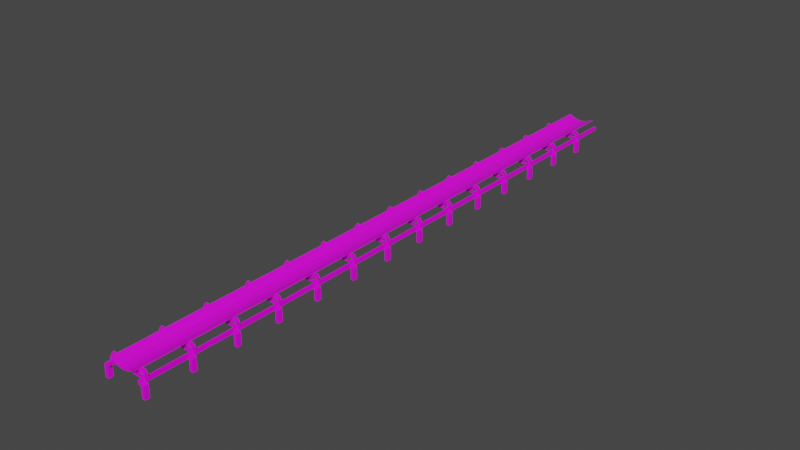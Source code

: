 # Source: 3.blend  (saved by Blender 3.4.6; exported with 4.5.12 LTS)
import bpy
from mathutils import Matrix  # noqa: F401  (used for matrix-valued properties, if any)

bpy.ops.wm.read_factory_settings(use_empty=True)
scene = bpy.context.scene
scene.name = 'Scene'

# ---- collections
col_collection = bpy.data.collections.new('Collection'); scene.collection.children.link(col_collection)

# ---- images (referenced by path relative to the original .blend; pixels are not part of the script)
import os
ASSET_DIR = os.environ.get("B2B_ASSET_DIR", "")  # directory of the original .blend (textures are referenced by path, not embedded)
HERE = os.path.dirname(os.path.abspath(__file__))  # packed textures are extracted next to this script under _unpacked/

def load_image(name, relpath, width, height, colorspace="sRGB"):
    """Load a texture the original file referenced (path relative to the .blend, or extracted next to this script)."""
    p = next((c for c in (os.path.join(HERE, relpath), os.path.join(ASSET_DIR, relpath)) if relpath and os.path.exists(c)), "")
    if p:
        img = bpy.data.images.load(p, check_existing=True)
        img.name = name
    else:  # same state as the original file: an image datablock whose file is absent (Cycles renders it pink)
        img = bpy.data.images.new(name, width, height)
        img.source = "FILE"
        img.filepath = "//" + (relpath or name)
    img.colorspace_settings.name = colorspace
    return img
img_jpg = load_image('текстура метал для конвеёра.jpg', 'текстура метал для конвеёра.jpg', 1024, 1024, 'sRGB')
img_jpg_1 = load_image('текстура для катков конвейра.jpg', 'текстура для катков конвейра.jpg', 1024, 1024, 'sRGB')
img_jpg_2 = load_image('текстура резина конвейра.jpg', 'текстура резина конвейра.jpg', 1024, 1024, 'sRGB')

# ---- materials (node trees are filled in below, after node groups)
mat_x = bpy.data.materials.new('метал')
mat_x.alpha_threshold = 0.0
mat_x.use_transparent_shadow = False
mat_x.line_color = (0.0, 0.0, 0.0, 1.0)
mat_x_1 = bpy.data.materials.new('катки')
mat_x_1.use_transparent_shadow = False
mat_x_2 = bpy.data.materials.new('резина')
mat_x_2.use_transparent_shadow = False

# ---- material node trees
mat_x.use_nodes = True; mat_x.node_tree.nodes.clear()
_N = mat_x.node_tree.nodes; _L = mat_x.node_tree.links
n0 = _N.new('ShaderNodeOutputMaterial'); n0.name = 'Material Output'; n0.location = (300, 300)
n1 = _N.new('ShaderNodeBsdfPrincipled'); n1.name = 'Principled BSDF'; n1.location = (10, 300)
n1.distribution = 'GGX'
n1.subsurface_method = 'BURLEY'
n1.inputs[2].default_value = 0.4
n1.inputs[3].default_value = 1.45
n1.inputs[27].default_value = (0.0, 0.0, 0.0, 1.0)
n1.inputs[28].default_value = 1.0
n2 = _N.new('ShaderNodeTexImage'); n2.name = 'Image Texture'; n2.location = (-386, 190)
n2.image = img_jpg
_L.new(n1.outputs[0], n0.inputs[0])
_L.new(n2.outputs[0], n1.inputs[0])
n0.is_active_output = True
mat_x_1.use_nodes = True; mat_x_1.node_tree.nodes.clear()
_N = mat_x_1.node_tree.nodes; _L = mat_x_1.node_tree.links
n0 = _N.new('ShaderNodeBsdfPrincipled'); n0.name = 'Principled BSDF'; n0.location = (10, 300)
n0.distribution = 'GGX'
n0.subsurface_method = 'RANDOM_WALK_SKIN'
n0.inputs[3].default_value = 1.45
n0.inputs[27].default_value = (0.0, 0.0, 0.0, 1.0)
n0.inputs[28].default_value = 1.0
n1 = _N.new('ShaderNodeOutputMaterial'); n1.name = 'Material Output'; n1.location = (300, 300)
n2 = _N.new('ShaderNodeTexImage'); n2.name = 'Image Texture'; n2.location = (-404, 184)
n2.image = img_jpg_1
_L.new(n0.outputs[0], n1.inputs[0])
_L.new(n2.outputs[0], n0.inputs[0])
n1.is_active_output = True
mat_x_2.use_nodes = True; mat_x_2.node_tree.nodes.clear()
_N = mat_x_2.node_tree.nodes; _L = mat_x_2.node_tree.links
n0 = _N.new('ShaderNodeBsdfPrincipled'); n0.name = 'Principled BSDF'; n0.location = (10, 300)
n0.distribution = 'GGX'
n0.subsurface_method = 'RANDOM_WALK_SKIN'
n0.inputs[3].default_value = 1.45
n0.inputs[27].default_value = (0.0, 0.0, 0.0, 1.0)
n0.inputs[28].default_value = 1.0
n1 = _N.new('ShaderNodeOutputMaterial'); n1.name = 'Material Output'; n1.location = (300, 300)
n2 = _N.new('ShaderNodeTexImage'); n2.name = 'Image Texture'; n2.location = (-401, 210)
n2.image = img_jpg_2
_L.new(n0.outputs[0], n1.inputs[0])
_L.new(n2.outputs[0], n0.inputs[0])
n1.is_active_output = True

# ---- world
world_world = bpy.data.worlds.new('World'); scene.world = world_world
world_world.use_nodes = True; world_world.node_tree.nodes.clear()
_N = world_world.node_tree.nodes; _L = world_world.node_tree.links
n0 = _N.new('ShaderNodeOutputWorld'); n0.name = 'World Output'; n0.location = (300, 300)
n1 = _N.new('ShaderNodeBackground'); n1.name = 'Background'; n1.location = (10, 300)
n1.inputs[0].default_value = (0.05088, 0.05088, 0.05088, 1.0)
_L.new(n1.outputs[0], n0.inputs[0])
n0.is_active_output = True
world_world.color = (0.05088, 0.05088, 0.05088)
world_world.use_sun_shadow = False
world_world.sun_shadow_jitter_overblur = 0.0

# ---- meshes
me_cube = bpy.data.meshes.new('Cube')
me_cube.from_pydata([(0.4975, 0.1057, 0.3083), (0.5253, 0.1057, 0.002227), (0.4975, 0.0005798, 0.3083), (0.5253, 0.0005798, 0.002227), (0.4448, 0.1187, 0.3576), (0.4499, 0.1057, 0.002227), (0.4499, 0.0005798, 0.3446), (0.4499, 0.0005798, 0.002227), (0.5253, 0.1057, 0.2692), (0.4499, 0.0005798, 0.2692), (0.5253, 0.0005798, 0.2692), (0.4499, 0.1057, 0.2692), (0.3897, 0.0005798, 0.2692), (0.3897, 0.0005798, 0.3446), (0.3897, 0.1121, 0.3254), (0.3897, 0.1121, 0.2995), (0.4499, 1.032, 0.3446), (0.4499, 1.032, 0.2692), (0.3897, 1.032, 0.3446), (0.3897, 1.032, 0.2692), (0.4499, 0.1714, 0.2692), (0.4448, 0.1585, 0.3576), (0.3897, 0.1651, 0.2995), (0.3897, 0.1651, 0.3254), (0.4499, 0.4943, 0.2692), (0.3897, 0.4943, 0.2692), (0.3897, 0.4943, 0.3446), (0.4499, 0.4943, 0.3446), (0.4499, 0.5636, 0.2692), (0.3897, 0.5636, 0.2692), (0.3897, 0.5636, 0.3446), (0.4499, 0.5636, 0.3446), (0.4499, 0.8079, 0.2692), (0.3897, 0.8079, 0.2692), (0.3897, 0.8079, 0.3446), (0.4499, 0.8079, 0.3446), (0.4499, 0.873, 0.2692), (0.3897, 0.873, 0.2692), (0.3897, 0.873, 0.3446), (0.4499, 0.873, 0.3446), (0.3943, 0.1083, 0.4147), (0.4427, 0.1187, 0.4359), (0.4452, 0.1689, 0.4369), (0.3943, 0.1689, 0.4147), (0.3671, 0.1133, 0.4883), (0.4141, 0.1187, 0.5012), (0.4141, 0.1585, 0.5012), (0.3671, 0.1639, 0.4883), (0.4499, 0.1714, 0.3446), (0.4499, 0.1057, 0.3446), (0.4427, 0.1585, 0.4359), (0.4452, 0.1083, 0.4369), (0.4096, 0.1639, 0.5069), (0.4096, 0.1133, 0.5069), (0.3542, 0.1701, 0.4535), (0.3743, 0.1701, 0.4619), (0.3565, 0.1695, 0.4479), (0.3766, 0.1695, 0.4563), (0.3588, 0.1677, 0.4426), (0.3789, 0.1677, 0.4509), (0.3608, 0.1649, 0.4376), (0.3809, 0.1649, 0.446), (0.3626, 0.161, 0.4333), (0.3827, 0.161, 0.4417), (0.3641, 0.1563, 0.4297), (0.3842, 0.1563, 0.4381), (0.3652, 0.151, 0.4271), (0.3853, 0.151, 0.4355), (0.3659, 0.1452, 0.4255), (0.386, 0.1452, 0.4339), (0.3661, 0.1392, 0.4249), (0.3862, 0.1392, 0.4333), (0.3659, 0.1331, 0.4255), (0.386, 0.1331, 0.4339), (0.3652, 0.1273, 0.4271), (0.3853, 0.1273, 0.4355), (0.3641, 0.122, 0.4297), (0.3842, 0.122, 0.4381), (0.3626, 0.1173, 0.4333), (0.3827, 0.1173, 0.4417), (0.3608, 0.1135, 0.4376), (0.3809, 0.1135, 0.446), (0.3588, 0.1106, 0.4426), (0.3789, 0.1106, 0.4509), (0.3565, 0.1088, 0.4479), (0.3766, 0.1088, 0.4563), (0.3542, 0.1082, 0.4535), (0.3743, 0.1082, 0.4619), (0.3519, 0.1088, 0.4591), (0.372, 0.1088, 0.4674), (0.3497, 0.1106, 0.4644), (0.3698, 0.1106, 0.4728), (0.3476, 0.1135, 0.4693), (0.3677, 0.1135, 0.4777), (0.3458, 0.1173, 0.4737), (0.3659, 0.1173, 0.482), (0.3443, 0.122, 0.4772), (0.3644, 0.122, 0.4856), (0.3432, 0.1273, 0.4799), (0.3633, 0.1273, 0.4882), (0.3426, 0.1331, 0.4815), (0.3627, 0.1331, 0.4899), (0.3423, 0.1392, 0.482), (0.3624, 0.1392, 0.4904), (0.3426, 0.1452, 0.4815), (0.3627, 0.1452, 0.4899), (0.3432, 0.151, 0.4799), (0.3633, 0.151, 0.4882), (0.3443, 0.1563, 0.4772), (0.3644, 0.1563, 0.4856), (0.3458, 0.161, 0.4737), (0.3659, 0.161, 0.482), (0.3476, 0.1649, 0.4693), (0.3677, 0.1649, 0.4777), (0.3497, 0.1677, 0.4644), (0.3698, 0.1677, 0.4728), (0.3519, 0.1695, 0.4591), (0.372, 0.1695, 0.4674), (0.3542, 0.1845, 0.4535), (0.3576, 0.1837, 0.4453), (0.3609, 0.1811, 0.4375), (0.3639, 0.1769, 0.4302), (0.3665, 0.1713, 0.4239), (0.3687, 0.1644, 0.4186), (0.3703, 0.1565, 0.4148), (0.3713, 0.148, 0.4124), (0.3717, 0.1392, 0.4116), (0.3713, 0.1303, 0.4124), (0.3703, 0.1218, 0.4148), (0.3687, 0.114, 0.4186), (0.3665, 0.1071, 0.4239), (0.3639, 0.1014, 0.4302), (0.3609, 0.09723, 0.4375), (0.3576, 0.09465, 0.4453), (0.3542, 0.09378, 0.4535), (0.3508, 0.09465, 0.4617), (0.3475, 0.09723, 0.4695), (0.3445, 0.1014, 0.4768), (0.3419, 0.1071, 0.4831), (0.3397, 0.114, 0.4883), (0.3381, 0.1218, 0.4922), (0.3371, 0.1303, 0.4946), (0.3368, 0.1392, 0.4954), (0.3371, 0.148, 0.4946), (0.3381, 0.1565, 0.4922), (0.3397, 0.1644, 0.4883), (0.3419, 0.1713, 0.4831), (0.3445, 0.1769, 0.4768), (0.3475, 0.1811, 0.4695), (0.3508, 0.1837, 0.4617), (0.1546, 0.1677, 0.3704), (0.1567, 0.1671, 0.3652), (0.1588, 0.1655, 0.3603), (0.1606, 0.1629, 0.3558), (0.1623, 0.1593, 0.3518), (0.1637, 0.155, 0.3485), (0.1647, 0.1501, 0.3461), (0.1653, 0.1447, 0.3446), (0.1655, 0.1392, 0.3441), (0.1653, 0.1336, 0.3446), (0.1647, 0.1283, 0.3461), (0.1637, 0.1233, 0.3485), (0.1623, 0.119, 0.3518), (0.1606, 0.1155, 0.3558), (0.1588, 0.1128, 0.3603), (0.1567, 0.1112, 0.3652), (0.1546, 0.1107, 0.3704), (0.1524, 0.1112, 0.3755), (0.1504, 0.1128, 0.3804), (0.1485, 0.1155, 0.385), (0.1468, 0.119, 0.389), (0.1455, 0.1233, 0.3923), (0.1444, 0.1283, 0.3947), (0.1438, 0.1336, 0.3962), (0.1436, 0.1392, 0.3967), (0.1438, 0.1447, 0.3962), (0.1444, 0.1501, 0.3947), (0.1455, 0.155, 0.3923), (0.1468, 0.1593, 0.389), (0.1485, 0.1629, 0.385), (0.1504, 0.1655, 0.3804), (0.1524, 0.1671, 0.3755), (0.1546, 0.1845, 0.3704), (0.158, 0.1837, 0.3622), (0.1612, 0.1811, 0.3543), (0.1643, 0.1769, 0.3471), (0.1669, 0.1713, 0.3407), (0.1691, 0.1644, 0.3355), (0.1707, 0.1565, 0.3317), (0.1717, 0.148, 0.3293), (0.172, 0.1392, 0.3285), (0.1717, 0.1303, 0.3293), (0.1707, 0.1218, 0.3317), (0.1691, 0.114, 0.3355), (0.1669, 0.1071, 0.3407), (0.1643, 0.1014, 0.3471), (0.1612, 0.09723, 0.3543), (0.158, 0.09465, 0.3622), (0.1546, 0.09378, 0.3704), (0.1512, 0.09465, 0.3785), (0.1479, 0.09723, 0.3864), (0.1449, 0.1014, 0.3937), (0.1422, 0.1071, 0.4), (0.1401, 0.114, 0.4052), (0.1384, 0.1218, 0.4091), (0.1375, 0.1303, 0.4115), (0.1371, 0.1392, 0.4123), (0.1375, 0.148, 0.4115), (0.1384, 0.1565, 0.4091), (0.1401, 0.1644, 0.4052), (0.1422, 0.1713, 0.4), (0.1449, 0.1769, 0.3937), (0.1479, 0.1811, 0.3864), (0.1512, 0.1837, 0.3785), (0.1436, 0.1677, 0.3658), (0.1458, 0.1671, 0.3607), (0.1478, 0.1655, 0.3558), (0.1497, 0.1629, 0.3512), (0.1514, 0.1593, 0.3472), (0.1527, 0.155, 0.3439), (0.1538, 0.1501, 0.3415), (0.1544, 0.1447, 0.34), (0.1546, 0.1392, 0.3395), (0.1544, 0.1336, 0.34), (0.1538, 0.1283, 0.3415), (0.1527, 0.1233, 0.3439), (0.1514, 0.119, 0.3472), (0.1497, 0.1155, 0.3512), (0.1478, 0.1128, 0.3558), (0.1458, 0.1112, 0.3607), (0.1436, 0.1107, 0.3658), (0.1415, 0.1112, 0.371), (0.1394, 0.1128, 0.3759), (0.1376, 0.1155, 0.3804), (0.1359, 0.119, 0.3844), (0.1345, 0.1233, 0.3877), (0.1335, 0.1283, 0.3901), (0.1329, 0.1336, 0.3916), (0.1327, 0.1392, 0.3921), (0.1329, 0.1447, 0.3916), (0.1335, 0.1501, 0.3901), (0.1345, 0.155, 0.3877), (0.1359, 0.1593, 0.3844), (0.1376, 0.1629, 0.3804), (0.1394, 0.1655, 0.3759), (0.1415, 0.1671, 0.371), (0.1529, 0.1098, 0.3251), (0.1529, 0.1674, 0.3251), (0.1243, 0.1098, 0.3905), (0.1243, 0.1674, 0.3905), (0.1622, 0.1098, 0.3291), (0.1622, 0.1674, 0.3291), (0.1335, 0.1098, 0.3946), (0.1335, 0.1674, 0.3946), (0.164, 0.1215, 0.3026), (0.1645, 0.1557, 0.3014), (0.1711, 0.1215, 0.3057), (0.1716, 0.1557, 0.3045), (0.3897, 0.1057, 0.3446), (0.3897, 0.1057, 0.2692), (0.3897, 0.1714, 0.2692), (0.3897, 0.1714, 0.3446), (0.1216, 0.1651, 0.3254), (0.1216, 0.1651, 0.2995), (0.1216, 0.1121, 0.2995), (0.1216, 0.1121, 0.3254), (0.1222, 0.1098, 0.32), (0.1222, 0.1674, 0.32), (0.1208, 0.1098, 0.3914), (0.1208, 0.1674, 0.3914), (0.1322, 0.1098, 0.3202), (0.1322, 0.1674, 0.3202), (0.1309, 0.1098, 0.3916), (0.1309, 0.1674, 0.3916), (0.124, 0.121, 0.3012), (0.124, 0.1552, 0.2999), (0.1318, 0.121, 0.3013), (0.1318, 0.1552, 0.3), (0.1096, 0.1669, 0.3505), (0.1243, 0.1669, 0.3504), (0.1096, 0.1664, 0.3449), (0.1243, 0.1664, 0.3449), (0.1096, 0.1647, 0.3396), (0.1243, 0.1647, 0.3395), (0.1096, 0.1621, 0.3347), (0.1243, 0.1621, 0.3346), (0.1096, 0.1586, 0.3304), (0.1243, 0.1586, 0.3303), (0.1095, 0.1543, 0.3268), (0.1243, 0.1543, 0.3268), (0.1095, 0.1494, 0.3242), (0.1243, 0.1494, 0.3242), (0.1095, 0.144, 0.3226), (0.1243, 0.144, 0.3226), (0.1095, 0.1385, 0.322), (0.1243, 0.1385, 0.322), (0.1095, 0.1329, 0.3226), (0.1243, 0.1329, 0.3226), (0.1095, 0.1276, 0.3242), (0.1243, 0.1276, 0.3242), (0.1095, 0.1227, 0.3268), (0.1243, 0.1227, 0.3268), (0.1096, 0.1184, 0.3304), (0.1243, 0.1184, 0.3303), (0.1096, 0.1149, 0.3347), (0.1243, 0.1149, 0.3346), (0.1096, 0.1122, 0.3396), (0.1243, 0.1122, 0.3395), (0.1096, 0.1106, 0.3449), (0.1243, 0.1106, 0.3449), (0.1096, 0.1101, 0.3505), (0.1243, 0.1101, 0.3504), (0.1096, 0.1106, 0.356), (0.1243, 0.1106, 0.356), (0.1096, 0.1122, 0.3613), (0.1243, 0.1122, 0.3613), (0.1096, 0.1149, 0.3662), (0.1243, 0.1149, 0.3662), (0.1096, 0.1184, 0.3705), (0.1243, 0.1184, 0.3705), (0.1096, 0.1227, 0.3741), (0.1243, 0.1227, 0.3741), (0.1096, 0.1276, 0.3767), (0.1243, 0.1276, 0.3767), (0.1096, 0.1329, 0.3783), (0.1243, 0.1329, 0.3783), (0.1096, 0.1385, 0.3789), (0.1243, 0.1385, 0.3788), (0.1096, 0.144, 0.3783), (0.1243, 0.144, 0.3783), (0.1096, 0.1494, 0.3767), (0.1243, 0.1494, 0.3767), (0.1096, 0.1543, 0.3741), (0.1243, 0.1543, 0.3741), (0.1096, 0.1586, 0.3705), (0.1243, 0.1586, 0.3705), (0.1096, 0.1621, 0.3662), (0.1243, 0.1621, 0.3662), (0.1096, 0.1647, 0.3613), (0.1243, 0.1647, 0.3613), (0.1096, 0.1664, 0.356), (0.1243, 0.1664, 0.356), (0.1096, 0.1802, 0.3505), (0.1096, 0.1794, 0.3423), (0.1096, 0.177, 0.3345), (0.1095, 0.1732, 0.3273), (0.1095, 0.168, 0.321), (0.1095, 0.1617, 0.3158), (0.1095, 0.1544, 0.3119), (0.1095, 0.1466, 0.3095), (0.1095, 0.1385, 0.3087), (0.1095, 0.1303, 0.3095), (0.1095, 0.1225, 0.3119), (0.1095, 0.1153, 0.3158), (0.1095, 0.109, 0.321), (0.1095, 0.1038, 0.3273), (0.1096, 0.09995, 0.3345), (0.1096, 0.09758, 0.3423), (0.1096, 0.09678, 0.3505), (0.1096, 0.09758, 0.3586), (0.1096, 0.09995, 0.3664), (0.1096, 0.1038, 0.3736), (0.1096, 0.109, 0.3799), (0.1096, 0.1153, 0.3851), (0.1096, 0.1225, 0.389), (0.1096, 0.1303, 0.3914), (0.1096, 0.1385, 0.3922), (0.1096, 0.1466, 0.3914), (0.1096, 0.1544, 0.389), (0.1096, 0.1617, 0.3851), (0.1096, 0.168, 0.3799), (0.1096, 0.1732, 0.3736), (0.1096, 0.177, 0.3664), (0.1096, 0.1794, 0.3586), (0.0, 0.1802, 0.3508), (0.0, 0.1794, 0.3426), (0.0, 0.177, 0.3348), (0.0, 0.1732, 0.3276), (0.0, 0.168, 0.3213), (0.0, 0.1617, 0.3161), (0.0, 0.1544, 0.3122), (0.0, 0.1466, 0.3099), (0.0, 0.1385, 0.3091), (0.0, 0.1303, 0.3099), (0.0, 0.1225, 0.3122), (0.0, 0.1153, 0.3161), (0.0, 0.109, 0.3213), (0.0, 0.1038, 0.3276), (0.0, 0.09995, 0.3348), (0.0, 0.09758, 0.3426), (0.0, 0.09678, 0.3508), (0.0, 0.09758, 0.3589), (0.0, 0.09995, 0.3667), (0.0, 0.1038, 0.3739), (0.0, 0.109, 0.3803), (0.0, 0.1153, 0.3854), (0.0, 0.1225, 0.3893), (0.0, 0.1303, 0.3917), (0.0, 0.1385, 0.3925), (0.0, 0.1466, 0.3917), (0.0, 0.1544, 0.3893), (0.0, 0.1617, 0.3854), (0.0, 0.168, 0.3803), (0.0, 0.1732, 0.3739), (0.0, 0.177, 0.3667), (0.0, 0.1794, 0.3589)], [], [(0, 49, 6, 2), (10, 2, 6, 9), (39, 36, 17, 16), (5, 1, 3, 7), (8, 0, 2, 10), (11, 49, 0, 8), (5, 11, 8, 1), (1, 8, 10, 3), (7, 9, 11, 5), (3, 10, 9, 7), (12, 13, 258, 259), (6, 49, 258, 13), (11, 9, 12, 259), (9, 6, 13, 12), (16, 17, 19, 18), (36, 37, 19, 17), (37, 38, 18, 19), (38, 39, 16, 18), (4, 21, 50, 41), (15, 14, 265, 264), (11, 259, 260, 20), (49, 11, 20, 48), (261, 48, 27, 26), (260, 261, 26, 25), (20, 260, 25, 24), (48, 20, 24, 27), (26, 27, 31, 30), (25, 26, 30, 29), (24, 25, 29, 28), (27, 24, 28, 31), (30, 31, 35, 34), (29, 30, 34, 33), (28, 29, 33, 32), (31, 28, 32, 35), (34, 35, 39, 38), (33, 34, 38, 37), (32, 33, 37, 36), (35, 32, 36, 39), (42, 43, 47, 52), (48, 261, 43, 42), (258, 49, 51, 40), (261, 258, 40, 43), (44, 53, 52, 47), (41, 50, 46, 45), (43, 40, 44, 47), (40, 51, 53, 44), (21, 4, 49, 48), (50, 21, 48, 42), (4, 41, 51, 49), (45, 46, 52, 53), (46, 50, 42, 52), (41, 45, 53, 51), (54, 55, 57, 56), (56, 57, 59, 58), (58, 59, 61, 60), (60, 61, 63, 62), (62, 63, 65, 64), (64, 65, 67, 66), (66, 67, 69, 68), (68, 69, 71, 70), (70, 71, 73, 72), (72, 73, 75, 74), (74, 75, 77, 76), (76, 77, 79, 78), (78, 79, 81, 80), (80, 81, 83, 82), (82, 83, 85, 84), (84, 85, 87, 86), (86, 87, 89, 88), (88, 89, 91, 90), (90, 91, 93, 92), (92, 93, 95, 94), (94, 95, 97, 96), (96, 97, 99, 98), (98, 99, 101, 100), (100, 101, 103, 102), (102, 103, 105, 104), (104, 105, 107, 106), (106, 107, 109, 108), (108, 109, 111, 110), (110, 111, 113, 112), (112, 113, 115, 114), (57, 55, 117, 115, 113, 111, 109, 107, 105, 103, 101, 99, 97, 95, 93, 91, 89, 87, 85, 83, 81, 79, 77, 75, 73, 71, 69, 67, 65, 63, 61, 59), (114, 115, 117, 116), (116, 117, 55, 54), (68, 70, 126, 125), (145, 146, 210, 209), (86, 88, 135, 134), (104, 106, 144, 143), (60, 62, 122, 121), (78, 80, 131, 130), (96, 98, 140, 139), (114, 116, 149, 148), (70, 72, 127, 126), (88, 90, 136, 135), (106, 108, 145, 144), (62, 64, 123, 122), (80, 82, 132, 131), (98, 100, 141, 140), (54, 56, 119, 118), (116, 54, 118, 149), (72, 74, 128, 127), (90, 92, 137, 136), (108, 110, 146, 145), (64, 66, 124, 123), (82, 84, 133, 132), (100, 102, 142, 141), (56, 58, 120, 119), (74, 76, 129, 128), (92, 94, 138, 137), (110, 112, 147, 146), (66, 68, 125, 124), (84, 86, 134, 133), (102, 104, 143, 142), (58, 60, 121, 120), (76, 78, 130, 129), (94, 96, 139, 138), (112, 114, 148, 147), (160, 161, 225, 224), (132, 133, 197, 196), (119, 120, 184, 183), (146, 147, 211, 210), (133, 134, 198, 197), (120, 121, 185, 184), (147, 148, 212, 211), (134, 135, 199, 198), (121, 122, 186, 185), (148, 149, 213, 212), (135, 136, 200, 199), (122, 123, 187, 186), (149, 118, 182, 213), (136, 137, 201, 200), (123, 124, 188, 187), (137, 138, 202, 201), (124, 125, 189, 188), (138, 139, 203, 202), (125, 126, 190, 189), (139, 140, 204, 203), (126, 127, 191, 190), (140, 141, 205, 204), (127, 128, 192, 191), (141, 142, 206, 205), (128, 129, 193, 192), (142, 143, 207, 206), (129, 130, 194, 193), (143, 144, 208, 207), (130, 131, 195, 194), (144, 145, 209, 208), (131, 132, 196, 195), (118, 119, 183, 182), (151, 150, 182, 183), (152, 151, 183, 184), (153, 152, 184, 185), (154, 153, 185, 186), (155, 154, 186, 187), (156, 155, 187, 188), (157, 156, 188, 189), (158, 157, 189, 190), (159, 158, 190, 191), (160, 159, 191, 192), (161, 160, 192, 193), (162, 161, 193, 194), (163, 162, 194, 195), (164, 163, 195, 196), (165, 164, 196, 197), (166, 165, 197, 198), (167, 166, 198, 199), (168, 167, 199, 200), (169, 168, 200, 201), (170, 169, 201, 202), (171, 170, 202, 203), (172, 171, 203, 204), (173, 172, 204, 205), (174, 173, 205, 206), (175, 174, 206, 207), (176, 175, 207, 208), (177, 176, 208, 209), (178, 177, 209, 210), (179, 178, 210, 211), (180, 179, 211, 212), (181, 180, 212, 213), (150, 181, 213, 182), (214, 215, 216, 217, 218, 219, 220, 221, 222, 223, 224, 225, 226, 227, 228, 229, 230, 231, 232, 233, 234, 235, 236, 237, 238, 239, 240, 241, 242, 243, 244, 245), (174, 175, 239, 238), (161, 162, 226, 225), (175, 176, 240, 239), (162, 163, 227, 226), (176, 177, 241, 240), (163, 164, 228, 227), (150, 151, 215, 214), (177, 178, 242, 241), (164, 165, 229, 228), (151, 152, 216, 215), (178, 179, 243, 242), (165, 166, 230, 229), (152, 153, 217, 216), (179, 180, 244, 243), (166, 167, 231, 230), (153, 154, 218, 217), (180, 181, 245, 244), (167, 168, 232, 231), (154, 155, 219, 218), (181, 150, 214, 245), (168, 169, 233, 232), (155, 156, 220, 219), (169, 170, 234, 233), (156, 157, 221, 220), (170, 171, 235, 234), (157, 158, 222, 221), (171, 172, 236, 235), (158, 159, 223, 222), (172, 173, 237, 236), (159, 160, 224, 223), (173, 174, 238, 237), (247, 249, 248, 246), (251, 250, 252, 253), (249, 247, 251, 253), (251, 247, 255, 257), (246, 248, 252, 250), (248, 249, 253, 252), (255, 254, 256, 257), (250, 251, 257, 256), (247, 246, 254, 255), (246, 250, 256, 254), (14, 15, 259, 258), (15, 22, 260, 259), (23, 14, 258, 261), (22, 23, 261, 260), (14, 23, 262, 265), (22, 15, 264, 263), (264, 265, 262, 263), (23, 22, 263, 262), (267, 269, 268, 266), (271, 270, 272, 273), (269, 267, 271, 273), (271, 267, 275, 277), (266, 268, 272, 270), (268, 269, 273, 272), (270, 271, 277, 276), (267, 266, 274, 275), (266, 270, 276, 274), (278, 279, 281, 280), (280, 281, 283, 282), (282, 283, 285, 284), (284, 285, 287, 286), (286, 287, 289, 288), (288, 289, 291, 290), (290, 291, 293, 292), (292, 293, 295, 294), (294, 295, 297, 296), (296, 297, 299, 298), (298, 299, 301, 300), (300, 301, 303, 302), (302, 303, 305, 304), (304, 305, 307, 306), (306, 307, 309, 308), (308, 309, 311, 310), (310, 311, 313, 312), (312, 313, 315, 314), (314, 315, 317, 316), (316, 317, 319, 318), (318, 319, 321, 320), (320, 321, 323, 322), (322, 323, 325, 324), (324, 325, 327, 326), (326, 327, 329, 328), (328, 329, 331, 330), (330, 331, 333, 332), (332, 333, 335, 334), (334, 335, 337, 336), (336, 337, 339, 338), (281, 279, 341, 339, 337, 335, 333, 331, 329, 327, 325, 323, 321, 319, 317, 315, 313, 311, 309, 307, 305, 303, 301, 299, 297, 295, 293, 291, 289, 287, 285, 283), (338, 339, 341, 340), (340, 341, 279, 278), (292, 294, 350, 349), (369, 370, 402, 401), (310, 312, 359, 358), (328, 330, 368, 367), (284, 286, 346, 345), (302, 304, 355, 354), (320, 322, 364, 363), (338, 340, 373, 372), (294, 296, 351, 350), (312, 314, 360, 359), (330, 332, 369, 368), (286, 288, 347, 346), (304, 306, 356, 355), (322, 324, 365, 364), (278, 280, 343, 342), (340, 278, 342, 373), (296, 298, 352, 351), (314, 316, 361, 360), (332, 334, 370, 369), (288, 290, 348, 347), (306, 308, 357, 356), (324, 326, 366, 365), (280, 282, 344, 343), (298, 300, 353, 352), (316, 318, 362, 361), (334, 336, 371, 370), (290, 292, 349, 348), (308, 310, 358, 357), (326, 328, 367, 366), (282, 284, 345, 344), (300, 302, 354, 353), (318, 320, 363, 362), (336, 338, 372, 371), (356, 357, 389, 388), (343, 344, 376, 375), (370, 371, 403, 402), (357, 358, 390, 389), (344, 345, 377, 376), (371, 372, 404, 403), (358, 359, 391, 390), (345, 346, 378, 377), (372, 373, 405, 404), (359, 360, 392, 391), (346, 347, 379, 378), (373, 342, 374, 405), (360, 361, 393, 392), (347, 348, 380, 379), (361, 362, 394, 393), (348, 349, 381, 380), (362, 363, 395, 394), (349, 350, 382, 381), (363, 364, 396, 395), (350, 351, 383, 382), (364, 365, 397, 396), (351, 352, 384, 383), (365, 366, 398, 397), (352, 353, 385, 384), (366, 367, 399, 398), (353, 354, 386, 385), (367, 368, 400, 399), (354, 355, 387, 386), (368, 369, 401, 400), (355, 356, 388, 387), (342, 343, 375, 374)])
me_cube.polygons.foreach_set('material_index', [0, 0, 0, 0, 0, 0, 0, 0, 0, 0, 0, 0, 0, 0, 0, 0, 0, 0, 0, 0, 0, 0, 0, 0, 0, 0, 0, 0, 0, 0, 0, 0, 0, 0, 0, 0, 0, 0, 0, 0, 0, 0, 0, 0, 0, 0, 0, 0, 0, 0, 0, 0, 1, 1, 1, 1, 1, 1, 1, 1, 1, 1, 1, 1, 1, 1, 1, 1, 1, 1, 1, 1, 1, 1, 1, 1, 1, 1, 1, 1, 1, 1, 1, 1, 1, 1, 1, 1, 1, 1, 1, 1, 1, 1, 1, 1, 1, 1, 1, 1, 1, 1, 1, 1, 1, 1, 1, 1, 1, 1, 1, 1, 1, 1, 1, 1, 1, 1, 1, 1, 1, 1, 1, 1, 1, 1, 1, 1, 1, 1, 1, 1, 1, 1, 1, 1, 1, 1, 1, 1, 1, 1, 1, 1, 1, 1, 1, 1, 1, 1, 1, 1, 1, 1, 1, 1, 1, 1, 1, 1, 1, 1, 1, 1, 1, 1, 1, 1, 1, 1, 1, 1, 1, 1, 1, 1, 1, 1, 1, 1, 1, 1, 1, 1, 1, 1, 1, 1, 1, 1, 1, 1, 1, 1, 1, 1, 1, 1, 1, 1, 1, 1, 1, 1, 1, 1, 1, 1, 1, 1, 1, 1, 1, 1, 0, 0, 0, 0, 0, 0, 0, 0, 0, 0, 0, 0, 0, 0, 0, 0, 0, 0, 0, 0, 0, 0, 0, 0, 0, 0, 0, 1, 1, 1, 1, 1, 1, 1, 1, 1, 1, 1, 1, 1, 1, 1, 1, 1, 1, 1, 1, 1, 1, 1, 1, 1, 1, 1, 1, 1, 1, 1, 1, 1, 1, 1, 1, 1, 1, 1, 1, 1, 1, 1, 1, 1, 1, 1, 1, 1, 1, 1, 1, 1, 1, 1, 1, 1, 1, 1, 1, 1, 1, 1, 1, 1, 1, 1, 1, 1, 1, 1, 1, 1, 1, 1, 1, 1, 1, 1, 1, 1, 1, 1, 1, 1, 1, 1, 1, 1, 1, 1, 1, 1, 1, 1, 1, 1])
_uv = me_cube.uv_layers.new(name='UVMap')
_uv.uv.foreach_set('vector', [0.7034, -1.188, 0.7034, -1.041, 0.4899, -1.041, 0.4899, -1.188, 0.2146, -1.935, 0.271, -2.062, 0.3676, -2.18, 0.3676, -1.935, -0.1536, -1.355, -0.2473, -1.355, -0.2473, -2.18, -0.1536, -2.18, 0.9545, -2.092, 1.053, -2.18, 1.053, -1.657, 0.9545, -1.569, 0.7034, -1.331, 0.7034, -1.188, 0.4899, -1.188, 0.4899, -1.331, 0.8564, -1.313, 0.8564, -1.068, 0.7598, -1.186, 0.7034, -1.313, 0.8564, -2.18, 0.8564, -1.313, 0.7034, -1.313, 0.7034, -2.18, 0.7034, -2.18, 0.7034, -1.331, 0.4899, -1.331, 0.4899, -2.18, 0.2146, -0.2338, 0.2146, -1.068, 0.4281, -1.068, 0.4281, -0.2338, 0.2146, -1.068, 0.2146, -1.935, 0.3676, -1.935, 0.3676, -1.068, -0.2473, 3.18, -0.3393, 3.18, -0.3393, 2.633, -0.2473, 2.633, 1.084, -0.5936, 1.084, -0.06787, 1.006, -0.001783, 1.006, -0.5275, 0.1369, 2.423, 0.1369, 2.946, 0.05834, 3.016, 0.05834, 2.493, 0.3676, -1.935, 0.3676, -2.18, 0.4899, -2.18, 0.4899, -1.935, 1.223, -1.867, 1.128, -1.867, 1.128, -2.18, 1.223, -2.18, 0.1369, -1.391, 0.05834, -1.32, 0.05834, -2.11, 0.1369, -2.18, -0.2473, -1.355, -0.3393, -1.355, -0.3393, -2.18, -0.2473, -2.18, 0.1369, 1.394, 0.2146, 1.328, 0.2146, 2.121, 0.1369, 2.187, -0.1362, 2.566, -0.1362, 2.359, -0.03842, 2.359, -0.03842, 2.566, 1.115, -1.068, 1.148, -1.068, 1.148, 0.3254, 1.115, 0.3254, 0.1369, 2.423, 0.05834, 2.493, 0.05834, 2.167, 0.1369, 2.097, -0.1536, 2.633, -0.2473, 2.633, -0.2473, 2.292, -0.1536, 2.292, 0.1369, -2.114, 0.2146, -2.18, 0.2146, -0.566, 0.1369, -0.4999, -0.2473, 2.292, -0.3393, 2.292, -0.3393, 0.6139, -0.2473, 0.6139, 0.1369, 2.097, 0.05834, 2.167, 0.05834, 0.5622, 0.1369, 0.492, -0.1536, 2.292, -0.2473, 2.292, -0.2473, 0.6139, -0.1536, 0.6139, 0.1369, -0.4999, 0.2146, -0.566, 0.2146, -0.2193, 0.1369, -0.1532, -0.2473, 0.6139, -0.3393, 0.6139, -0.3393, 0.2535, -0.2473, 0.2535, 0.1369, 0.492, 0.05834, 0.5622, 0.05834, 0.2175, 0.1369, 0.1474, -0.1536, 0.6139, -0.2473, 0.6139, -0.2473, 0.2535, -0.1536, 0.2535, 0.1369, -0.1532, 0.2146, -0.2193, 0.2146, 1.002, 0.1369, 1.068, -0.2473, 0.2535, -0.3393, 0.2535, -0.3393, -1.016, -0.2473, -1.016, 0.1369, 0.1474, 0.05834, 0.2175, 0.05834, -0.9967, 0.1369, -1.067, -0.1536, 0.2535, -0.2473, 0.2535, -0.2473, -1.016, -0.1536, -1.016, 0.1369, 1.068, 0.2146, 1.002, 0.2146, 1.328, 0.1369, 1.394, -0.2473, -1.016, -0.3393, -1.016, -0.3393, -1.355, -0.2473, -1.355, 0.1369, -1.067, 0.05834, -0.9967, 0.05834, -1.32, 0.1369, -1.391, -0.1536, -1.016, -0.2473, -1.016, -0.2473, -1.355, -0.1536, -1.355, 0.2146, 0.06326, 0.3216, 0.05758, 0.3524, 0.3242, 0.263, 0.3289, 0.2338, -0.2338, 0.3524, -0.1575, 0.3216, 0.05758, 0.2146, 0.06326, 0.609, 0.2875, 0.4904, 0.3638, 0.4711, 0.0668, 0.5781, 0.07248, -0.3393, 2.292, -0.3393, 2.633, -0.4232, 2.62, -0.4232, 2.305, 0.4281, -1.024, 0.4877, -1.068, 0.4877, -0.8151, 0.4281, -0.7713, -0.03842, 2.566, -0.03842, 2.359, 0.05019, 2.359, 0.05019, 2.566, -0.4232, 2.305, -0.4232, 2.62, -0.5224, 2.594, -0.5224, 2.331, 0.5781, 0.07248, 0.4711, 0.0668, 0.5196, -0.1989, 0.609, -0.1941, -0.1362, 2.359, -0.1362, 2.566, -0.1536, 2.633, -0.1536, 2.292, -0.03842, 2.359, -0.1362, 2.359, -0.1536, 2.292, -0.03772, 2.305, -0.1362, 2.566, -0.03842, 2.566, -0.03772, 2.62, -0.1536, 2.633, 0.05019, 2.566, 0.05019, 2.359, 0.05834, 2.331, 0.05834, 2.594, 0.05019, 2.359, -0.03842, 2.359, -0.03772, 2.305, 0.05834, 2.331, -0.03842, 2.566, 0.05019, 2.566, 0.05834, 2.594, -0.03772, 2.62, 0.6102, 0.9056, 0.5797, 0.8734, 0.5794, 0.8564, 0.61, 0.8886, 0.61, 0.8886, 0.5794, 0.8564, 0.5793, 0.8386, 0.6099, 0.8707, 0.6099, 0.8707, 0.5793, 0.8386, 0.5793, 0.8206, 0.6099, 0.8527, 0.6099, 0.8527, 0.5793, 0.8206, 0.5794, 0.8031, 0.61, 0.8353, 0.61, 0.8353, 0.5794, 0.8031, 0.5797, 0.7868, 0.6102, 0.819, 0.6102, 0.819, 0.5797, 0.7868, 0.58, 0.7723, 0.6106, 0.8045, 0.6106, 0.8045, 0.58, 0.7723, 0.5805, 0.7602, 0.611, 0.7924, 0.7238, 0.8963, 0.6955, 0.9325, 0.6949, 0.9174, 0.7232, 0.8812, 0.7232, 0.8812, 0.6949, 0.9174, 0.6945, 0.9002, 0.7227, 0.864, 0.7227, 0.864, 0.6945, 0.9002, 0.6942, 0.8816, 0.7225, 0.8453, 0.7225, 0.8453, 0.6942, 0.8816, 0.6942, 0.8622, 0.7225, 0.826, 0.7225, 0.826, 0.6942, 0.8622, 0.6945, 0.843, 0.7227, 0.8067, 0.7227, 0.8067, 0.6945, 0.843, 0.6949, 0.8245, 0.7232, 0.7882, 0.7232, 0.7882, 0.6949, 0.8245, 0.6955, 0.8075, 0.7238, 0.7713, 0.5487, 0.7924, 0.5793, 0.7602, 0.5789, 0.7736, 0.5483, 0.8057, 0.5483, 0.8057, 0.5789, 0.7736, 0.5785, 0.789, 0.548, 0.8212, 0.548, 0.8212, 0.5785, 0.789, 0.5783, 0.806, 0.5477, 0.8382, 0.5477, 0.8382, 0.5783, 0.806, 0.5782, 0.8238, 0.5476, 0.856, 0.5476, 0.856, 0.5782, 0.8238, 0.5782, 0.8419, 0.5476, 0.874, 0.5476, 0.874, 0.5782, 0.8419, 0.5783, 0.8593, 0.5477, 0.8915, 0.5477, 0.8915, 0.5783, 0.8593, 0.5785, 0.8756, 0.548, 0.9078, 0.548, 0.9078, 0.5785, 0.8756, 0.5789, 0.8901, 0.5483, 0.9223, 0.5483, 0.9223, 0.5789, 0.8901, 0.5793, 0.9022, 0.5487, 0.9344, 0.725, 0.7713, 0.7533, 0.8075, 0.7527, 0.8226, 0.7244, 0.7864, 0.7244, 0.7864, 0.7527, 0.8226, 0.7523, 0.8398, 0.724, 0.8036, 0.724, 0.8036, 0.7523, 0.8398, 0.7521, 0.8585, 0.7238, 0.8222, 0.7238, 0.8222, 0.7521, 0.8585, 0.7521, 0.8778, 0.7238, 0.8416, 0.7238, 0.8416, 0.7521, 0.8778, 0.7523, 0.8971, 0.724, 0.8608, 0.724, 0.8608, 0.7523, 0.8971, 0.7527, 0.9156, 0.7244, 0.8793, 0.7244, 0.8793, 0.7527, 0.9156, 0.7533, 0.9325, 0.725, 0.8963, 0.7203, 0.503, 0.726, 0.5013, 0.7316, 0.5048, 0.7369, 0.5134, 0.7416, 0.5267, 0.7457, 0.5441, 0.7488, 0.5652, 0.751, 0.5889, 0.7521, 0.6145, 0.7521, 0.6409, 0.751, 0.6672, 0.7488, 0.6922, 0.7457, 0.7151, 0.7416, 0.735, 0.7369, 0.7511, 0.7316, 0.7628, 0.726, 0.7696, 0.7203, 0.7713, 0.7147, 0.7678, 0.7095, 0.7592, 0.7047, 0.7459, 0.7007, 0.7284, 0.6975, 0.7074, 0.6954, 0.6837, 0.6942, 0.6581, 0.6942, 0.6317, 0.6954, 0.6054, 0.6975, 0.5804, 0.7007, 0.5575, 0.7047, 0.5376, 0.7095, 0.5215, 0.7147, 0.5098, 0.611, 0.9344, 0.5805, 0.9022, 0.58, 0.8889, 0.6106, 0.921, 0.6106, 0.921, 0.58, 0.8889, 0.5797, 0.8734, 0.6102, 0.9056, 0.5622, 0.1672, 0.5611, 0.1934, 0.5476, 0.1913, 0.5492, 0.1528, 0.4353, 0.03845, 0.4445, 0.02573, 0.4445, 0.879, 0.4353, 0.8917, 0.5872, 0.333, 0.5929, 0.3314, 0.5943, 0.3937, 0.5859, 0.3962, 0.619, 0.1763, 0.6179, 0.1507, 0.6309, 0.1286, 0.6325, 0.1661, 0.5764, 0.08328, 0.5716, 0.09936, 0.563, 0.0532, 0.5699, 0.0296, 0.5676, 0.2902, 0.5716, 0.3077, 0.563, 0.359, 0.5571, 0.3333, 0.6125, 0.2769, 0.6157, 0.254, 0.6277, 0.2802, 0.6231, 0.3138, 0.6038, 0.07516, 0.5985, 0.06661, 0.6025, 0.005134, 0.6102, 0.01768, 0.5611, 0.1934, 0.5611, 0.2199, 0.5476, 0.23, 0.5476, 0.1913, 0.5929, 0.3314, 0.5985, 0.3245, 0.6025, 0.3837, 0.5943, 0.3937, 0.6179, 0.1507, 0.6157, 0.127, 0.6277, 0.09369, 0.6309, 0.1286, 0.5716, 0.09936, 0.5676, 0.1192, 0.5571, 0.08237, 0.563, 0.0532, 0.5716, 0.3077, 0.5764, 0.321, 0.5699, 0.3785, 0.563, 0.359, 0.6157, 0.254, 0.6179, 0.229, 0.6309, 0.2434, 0.6277, 0.2802, 0.5929, 0.06311, 0.5872, 0.0648, 0.5859, 0.002478, 0.5943, 0.0, 0.5985, 0.06661, 0.5929, 0.06311, 0.5943, 0.0, 0.6025, 0.005134, 0.5611, 0.2199, 0.5622, 0.2454, 0.5492, 0.2676, 0.5476, 0.23, 0.5985, 0.3245, 0.6038, 0.3129, 0.6102, 0.3666, 0.6025, 0.3837, 0.6157, 0.127, 0.6125, 0.1059, 0.6231, 0.06283, 0.6277, 0.09369, 0.5676, 0.1192, 0.5644, 0.1421, 0.5524, 0.116, 0.5571, 0.08237, 0.5764, 0.321, 0.5816, 0.3295, 0.5777, 0.391, 0.5699, 0.3785, 0.6179, 0.229, 0.619, 0.2027, 0.6325, 0.2049, 0.6309, 0.2434, 0.5872, 0.0648, 0.5816, 0.07161, 0.5777, 0.01247, 0.5859, 0.002478, 0.5622, 0.2454, 0.5644, 0.2692, 0.5524, 0.3025, 0.5492, 0.2676, 0.6038, 0.3129, 0.6085, 0.2968, 0.6171, 0.343, 0.6102, 0.3666, 0.6125, 0.1059, 0.6085, 0.08844, 0.6171, 0.03716, 0.6231, 0.06283, 0.5644, 0.1421, 0.5622, 0.1672, 0.5492, 0.1528, 0.5524, 0.116, 0.5816, 0.3295, 0.5872, 0.333, 0.5859, 0.3962, 0.5777, 0.391, 0.619, 0.2027, 0.619, 0.1763, 0.6325, 0.1661, 0.6325, 0.2049, 0.5816, 0.07161, 0.5764, 0.08328, 0.5699, 0.0296, 0.5777, 0.01247, 0.5644, 0.2692, 0.5676, 0.2902, 0.5571, 0.3333, 0.5524, 0.3025, 0.6085, 0.2968, 0.6125, 0.2769, 0.6231, 0.3138, 0.6171, 0.343, 0.6085, 0.08844, 0.6038, 0.07516, 0.6102, 0.01768, 0.6171, 0.03716, 0.7533, 0.8592, 0.7533, 0.8414, 0.7687, 0.8217, 0.7687, 0.8395, 0.1988, 0.0, 0.2052, 0.008667, 0.2052, 0.9036, 0.1987, 0.8949, 0.2917, 0.04651, 0.3005, 0.03671, 0.3005, 0.9316, 0.2917, 0.9414, 0.4445, 0.02573, 0.4531, 0.01275, 0.4531, 0.866, 0.4445, 0.879, 0.2052, 0.008667, 0.2127, 0.01808, 0.2127, 0.913, 0.2052, 0.9036, 0.3005, 0.03671, 0.3095, 0.02728, 0.3095, 0.9222, 0.3005, 0.9316, 0.4531, 0.01275, 0.461, 0.0, 0.461, 0.8532, 0.4531, 0.866, 0.2127, 0.01808, 0.221, 0.02787, 0.221, 0.9228, 0.2127, 0.913, 0.3095, 0.02728, 0.3182, 0.01858, 0.3182, 0.9135, 0.3095, 0.9222, 0.2694, 0.07438, 0.2759, 0.06572, 0.2759, 0.9606, 0.2694, 0.9693, 0.221, 0.02787, 0.2298, 0.03768, 0.2298, 0.9326, 0.221, 0.9228, 0.3182, 0.01858, 0.3265, 0.01094, 0.3265, 0.9059, 0.3182, 0.9135, 0.2759, 0.06572, 0.2834, 0.05631, 0.2834, 0.9512, 0.2759, 0.9606, 0.2298, 0.03768, 0.2388, 0.04711, 0.2388, 0.942, 0.2298, 0.9326, 0.3265, 0.01094, 0.3339, 0.004671, 0.3339, 0.8996, 0.3265, 0.9059, 0.2388, 0.04711, 0.2476, 0.05581, 0.2476, 0.9507, 0.2388, 0.942, 0.3339, 0.004671, 0.3401, 0.0, 0.3401, 0.8949, 0.3339, 0.8996, 0.2476, 0.05581, 0.2558, 0.06344, 0.2558, 0.9583, 0.2476, 0.9507, 0.3401, 0.0, 0.3478, 0.007126, 0.3478, 0.8603, 0.3401, 0.8532, 0.2558, 0.06344, 0.2632, 0.06971, 0.2632, 0.9646, 0.2558, 0.9583, 0.3478, 0.007126, 0.3564, 0.01623, 0.3564, 0.8695, 0.3478, 0.8603, 0.2632, 0.06971, 0.2694, 0.07438, 0.2694, 0.9693, 0.2632, 0.9646, 0.3564, 0.01623, 0.3655, 0.02697, 0.3655, 0.8802, 0.3564, 0.8695, 0.4005, 0.07737, 0.4082, 0.07024, 0.4082, 0.9235, 0.4005, 0.9306, 0.3655, 0.02697, 0.3749, 0.03892, 0.3749, 0.8921, 0.3655, 0.8802, 0.4082, 0.07024, 0.4168, 0.06114, 0.4168, 0.9144, 0.4082, 0.9235, 0.3749, 0.03892, 0.384, 0.05164, 0.384, 0.9049, 0.3749, 0.8921, 0.4168, 0.06114, 0.4259, 0.0504, 0.4259, 0.9036, 0.4168, 0.9144, 0.384, 0.05164, 0.3927, 0.06462, 0.3927, 0.9178, 0.384, 0.9049, 0.4259, 0.0504, 0.4353, 0.03845, 0.4353, 0.8917, 0.4259, 0.9036, 0.3927, 0.06462, 0.4005, 0.07737, 0.4005, 0.9306, 0.3927, 0.9178, 0.2834, 0.05631, 0.2917, 0.04651, 0.2917, 0.9414, 0.2834, 0.9512, 0.4963, 0.3192, 0.5016, 0.3225, 0.5, 0.3961, 0.4916, 0.3909, 0.4914, 0.3113, 0.4963, 0.3192, 0.4916, 0.3909, 0.4838, 0.3783, 0.4869, 0.299, 0.4914, 0.3113, 0.4838, 0.3783, 0.4767, 0.3588, 0.4831, 0.2829, 0.4869, 0.299, 0.4767, 0.3588, 0.4706, 0.3331, 0.4802, 0.2635, 0.4831, 0.2829, 0.4706, 0.3331, 0.4659, 0.3022, 0.4781, 0.2416, 0.4802, 0.2635, 0.4659, 0.3022, 0.4626, 0.2673, 0.4771, 0.218, 0.4781, 0.2416, 0.4626, 0.2673, 0.461, 0.2298, 0.4771, 0.1936, 0.4771, 0.218, 0.461, 0.2298, 0.461, 0.191, 0.4781, 0.1694, 0.4771, 0.1936, 0.461, 0.191, 0.4626, 0.1525, 0.4802, 0.1463, 0.4781, 0.1694, 0.4626, 0.1525, 0.4659, 0.1157, 0.4831, 0.1253, 0.4802, 0.1463, 0.4659, 0.1157, 0.4706, 0.08214, 0.4869, 0.107, 0.4831, 0.1253, 0.4706, 0.08214, 0.4767, 0.053, 0.4914, 0.09216, 0.4869, 0.107, 0.4767, 0.053, 0.4838, 0.02945, 0.4963, 0.08143, 0.4914, 0.09216, 0.4838, 0.02945, 0.4916, 0.01237, 0.5016, 0.07518, 0.4963, 0.08143, 0.4916, 0.01237, 0.5, 0.002424, 0.507, 0.07366, 0.5016, 0.07518, 0.5, 0.002424, 0.5085, 0.0, 0.5122, 0.07692, 0.507, 0.07366, 0.5085, 0.0, 0.5169, 0.005187, 0.5172, 0.08483, 0.5122, 0.07692, 0.5169, 0.005187, 0.5248, 0.01779, 0.5216, 0.0971, 0.5172, 0.08483, 0.5248, 0.01779, 0.5319, 0.03731, 0.5254, 0.1132, 0.5216, 0.0971, 0.5319, 0.03731, 0.5379, 0.06302, 0.5284, 0.1326, 0.5254, 0.1132, 0.5379, 0.06302, 0.5427, 0.09391, 0.5304, 0.1546, 0.5284, 0.1326, 0.5427, 0.09391, 0.5459, 0.1288, 0.5315, 0.1782, 0.5304, 0.1546, 0.5459, 0.1288, 0.5476, 0.1664, 0.5315, 0.2025, 0.5315, 0.1782, 0.5476, 0.1664, 0.5476, 0.2051, 0.5304, 0.2267, 0.5315, 0.2025, 0.5476, 0.2051, 0.5459, 0.2436, 0.5284, 0.2498, 0.5304, 0.2267, 0.5459, 0.2436, 0.5427, 0.2804, 0.5254, 0.2709, 0.5284, 0.2498, 0.5427, 0.2804, 0.5379, 0.314, 0.5216, 0.2892, 0.5254, 0.2709, 0.5379, 0.314, 0.5319, 0.3431, 0.5172, 0.304, 0.5216, 0.2892, 0.5319, 0.3431, 0.5248, 0.3667, 0.5122, 0.3147, 0.5172, 0.304, 0.5248, 0.3667, 0.5169, 0.3838, 0.507, 0.3209, 0.5122, 0.3147, 0.5169, 0.3838, 0.5085, 0.3937, 0.5016, 0.3225, 0.507, 0.3209, 0.5085, 0.3937, 0.5, 0.3961, 0.7714, 0.2488, 0.7661, 0.2455, 0.7612, 0.2376, 0.7567, 0.2254, 0.7529, 0.2092, 0.7499, 0.1898, 0.7479, 0.1679, 0.7468, 0.1443, 0.7468, 0.12, 0.7479, 0.09577, 0.7499, 0.07269, 0.7529, 0.05159, 0.7567, 0.03329, 0.7612, 0.01849, 0.7661, 0.007767, 0.7714, 0.001523, 0.7767, 0.0, 0.782, 0.003258, 0.7869, 0.01117, 0.7914, 0.02344, 0.7952, 0.03958, 0.7982, 0.05899, 0.8002, 0.0809, 0.8012, 0.1045, 0.8012, 0.1288, 0.8002, 0.153, 0.7982, 0.1761, 0.7952, 0.1972, 0.7914, 0.2155, 0.7869, 0.2303, 0.782, 0.241, 0.7767, 0.2473, 0.7857, 0.535, 0.7854, 0.5508, 0.77, 0.5312, 0.7704, 0.5153, 0.7533, 0.8414, 0.7535, 0.8236, 0.7689, 0.804, 0.7687, 0.8217, 0.7854, 0.5508, 0.7852, 0.568, 0.7698, 0.5483, 0.77, 0.5312, 0.7535, 0.8236, 0.7539, 0.8066, 0.7693, 0.7869, 0.7689, 0.804, 0.7852, 0.568, 0.7852, 0.5858, 0.7698, 0.5661, 0.7698, 0.5483, 0.7539, 0.8066, 0.7545, 0.7909, 0.7698, 0.7713, 0.7693, 0.7869, 0.6114, 0.8645, 0.6111, 0.8489, 0.6277, 0.8664, 0.628, 0.882, 0.7852, 0.5858, 0.7854, 0.6036, 0.77, 0.5839, 0.7698, 0.5661, 0.7698, 0.5013, 0.7694, 0.5136, 0.7528, 0.5311, 0.7532, 0.5188, 0.6111, 0.8489, 0.611, 0.8324, 0.6276, 0.8499, 0.6277, 0.8664, 0.7854, 0.6036, 0.7857, 0.6206, 0.7704, 0.6009, 0.77, 0.5839, 0.7694, 0.5136, 0.7691, 0.5279, 0.7525, 0.5454, 0.7528, 0.5311, 0.611, 0.8324, 0.611, 0.8158, 0.6276, 0.8333, 0.6276, 0.8499, 0.7857, 0.6206, 0.7863, 0.6363, 0.7709, 0.6166, 0.7704, 0.6009, 0.7691, 0.5279, 0.7688, 0.5436, 0.7522, 0.561, 0.7525, 0.5454, 0.611, 0.8158, 0.6111, 0.7997, 0.6277, 0.8172, 0.6276, 0.8333, 0.6121, 0.8911, 0.6117, 0.8788, 0.6283, 0.8963, 0.6287, 0.9086, 0.7688, 0.5436, 0.7687, 0.56, 0.7521, 0.5775, 0.7522, 0.561, 0.6111, 0.7997, 0.6114, 0.7847, 0.628, 0.8022, 0.6277, 0.8172, 0.6117, 0.8788, 0.6114, 0.8645, 0.628, 0.882, 0.6283, 0.8963, 0.7687, 0.56, 0.7687, 0.5766, 0.7521, 0.5941, 0.7521, 0.5775, 0.6114, 0.7847, 0.6117, 0.7714, 0.6283, 0.7888, 0.628, 0.8022, 0.7687, 0.5766, 0.7688, 0.5927, 0.7522, 0.6102, 0.7521, 0.5941, 0.6117, 0.7714, 0.6121, 0.7602, 0.6287, 0.7777, 0.6283, 0.7888, 0.7688, 0.5927, 0.7691, 0.6077, 0.7525, 0.6252, 0.7522, 0.6102, 0.7545, 0.9062, 0.7539, 0.8923, 0.7693, 0.8726, 0.7698, 0.8865, 0.7691, 0.6077, 0.7694, 0.6211, 0.7528, 0.6386, 0.7525, 0.6252, 0.7539, 0.8923, 0.7535, 0.8764, 0.7689, 0.8567, 0.7693, 0.8726, 0.7694, 0.6211, 0.7698, 0.6322, 0.7532, 0.6497, 0.7528, 0.6386, 0.7535, 0.8764, 0.7533, 0.8592, 0.7687, 0.8395, 0.7689, 0.8567, 0.7863, 0.521, 0.7857, 0.535, 0.7704, 0.5153, 0.7709, 0.5013, 0.8004, 0.4628, 0.8004, 0.2356, 0.9173, 0.2356, 0.9173, 0.4628, 1.179, -1.339, 1.063, -1.339, 1.063, -1.569, 1.179, -1.569, 0.4694, -0.4003, 0.4694, -0.6599, 0.4877, -0.6767, 0.4877, -0.4171, 0.4877, -0.6767, 0.4694, -0.6599, 0.4714, -0.7583, 0.4855, -0.7713, 1.179, -1.31, 1.179, -1.569, 1.198, -1.553, 1.198, -1.293, 1.101, 0.5342, 1.101, 0.248, 1.114, 0.2378, 1.114, 0.524, 1.104, -0.1768, 1.104, -0.3469, 1.114, -0.3542, 1.114, -0.184, 1.063, -1.339, 1.179, -1.339, 1.156, -1.254, 1.086, -1.258, 0.8004, 0.4628, 0.9173, 0.4628, 0.8936, 0.5415, 0.8242, 0.5457, 1.179, -1.31, 1.198, -1.293, 1.196, -1.203, 1.181, -1.216, -0.3158, 2.6, -0.2843, 2.6, -0.2473, 2.633, -0.3393, 2.633, -0.2843, 2.6, -0.2843, 2.325, -0.2473, 2.292, -0.2473, 2.633, -0.3158, 2.325, -0.3158, 2.6, -0.3393, 2.633, -0.3393, 2.292, -0.2843, 2.325, -0.3158, 2.325, -0.3393, 2.292, -0.2473, 2.292, 0.8564, -2.18, 0.9545, -2.096, 0.9545, -1.163, 0.8564, -1.247, 0.7034, -1.068, 0.8004, -0.9814, 0.8004, -0.03372, 0.7034, -0.1203, 0.4281, -0.7713, 0.4596, -0.7713, 0.4596, -0.4962, 0.4281, -0.4962, 1.181, 0.3254, 1.148, 0.3254, 1.148, -1.068, 1.181, -1.068, 0.3779, 0.2371, 0.467, 0.2372, 0.467, 0.5364, 0.3779, 0.5364, 0.3315, 0.5534, 0.2146, 0.5534, 0.2146, 0.3289, 0.3315, 0.3289, 1.084, -0.0546, 1.084, -0.2867, 1.104, -0.2877, 1.104, -0.05559, 1.104, -0.2877, 1.084, -0.2867, 1.087, -0.3534, 1.103, -0.3542, 1.081, 0.4699, 1.081, 0.2378, 1.101, 0.2388, 1.101, 0.4709, 0.6807, 0.4046, 0.6807, 0.1185, 0.6939, 0.1067, 0.6939, 0.3929, 0.2146, 0.5534, 0.3315, 0.5534, 0.3068, 0.6161, 0.2374, 0.6119, 0.3779, 0.2371, 0.3779, 0.5364, 0.3541, 0.478, 0.3524, 0.3003, 1.081, 0.4699, 1.101, 0.4709, 1.1, 0.533, 1.084, 0.5323, 0.4615, 0.4189, 0.4847, 0.4228, 0.4843, 0.4365, 0.4611, 0.4326, 0.4611, 0.4326, 0.4843, 0.4365, 0.4841, 0.4509, 0.461, 0.447, 0.461, 0.447, 0.4841, 0.4509, 0.4841, 0.4656, 0.461, 0.4617, 0.461, 0.4617, 0.4841, 0.4656, 0.4843, 0.48, 0.4611, 0.4761, 0.4611, 0.4761, 0.4843, 0.48, 0.4847, 0.4936, 0.4615, 0.4897, 0.4615, 0.4897, 0.4847, 0.4936, 0.4852, 0.5058, 0.462, 0.5018, 0.462, 0.5018, 0.4852, 0.5058, 0.4859, 0.5161, 0.4627, 0.5121, 0.4628, 0.6559, 0.4836, 0.636, 0.4827, 0.6501, 0.4619, 0.67, 0.4619, 0.67, 0.4827, 0.6501, 0.482, 0.6655, 0.4613, 0.6855, 0.4613, 0.6855, 0.482, 0.6655, 0.4817, 0.6816, 0.461, 0.7015, 0.461, 0.7015, 0.4817, 0.6816, 0.4817, 0.6978, 0.461, 0.7177, 0.461, 0.7177, 0.4817, 0.6978, 0.482, 0.7134, 0.4613, 0.7333, 0.4613, 0.7333, 0.482, 0.7134, 0.4827, 0.7278, 0.4619, 0.7477, 0.4619, 0.7477, 0.4827, 0.7278, 0.4836, 0.7405, 0.4628, 0.7605, 0.4859, 0.6321, 0.4627, 0.636, 0.462, 0.6255, 0.4852, 0.6216, 0.4852, 0.6216, 0.462, 0.6255, 0.4615, 0.6132, 0.4847, 0.6093, 0.4847, 0.6093, 0.4615, 0.6132, 0.4611, 0.5996, 0.4843, 0.5957, 0.4843, 0.5957, 0.4611, 0.5996, 0.461, 0.5851, 0.4841, 0.5812, 0.4841, 0.5812, 0.461, 0.5851, 0.461, 0.5704, 0.4841, 0.5665, 0.4841, 0.5665, 0.461, 0.5704, 0.4611, 0.556, 0.4843, 0.5521, 0.4843, 0.5521, 0.4611, 0.556, 0.4615, 0.5425, 0.4847, 0.5385, 0.4847, 0.5385, 0.4615, 0.5425, 0.462, 0.5303, 0.4852, 0.5264, 0.4852, 0.5264, 0.462, 0.5303, 0.4627, 0.52, 0.4859, 0.5161, 0.4836, 0.8849, 0.4628, 0.865, 0.4619, 0.8509, 0.4827, 0.8708, 0.4827, 0.8708, 0.4619, 0.8509, 0.4613, 0.8355, 0.482, 0.8554, 0.482, 0.8554, 0.4613, 0.8355, 0.461, 0.8194, 0.4817, 0.8393, 0.4817, 0.8393, 0.461, 0.8194, 0.461, 0.8032, 0.4817, 0.8231, 0.4817, 0.8231, 0.461, 0.8032, 0.4613, 0.7876, 0.482, 0.8075, 0.482, 0.8075, 0.4613, 0.7876, 0.4619, 0.7732, 0.4827, 0.7931, 0.4827, 0.7931, 0.4619, 0.7732, 0.4628, 0.7605, 0.4836, 0.7804, 0.7708, 0.2504, 0.776, 0.2488, 0.7812, 0.252, 0.786, 0.2599, 0.7904, 0.2721, 0.7941, 0.2881, 0.797, 0.3075, 0.799, 0.3293, 0.8, 0.3528, 0.8, 0.3771, 0.799, 0.4012, 0.797, 0.4242, 0.7941, 0.4453, 0.7904, 0.4635, 0.786, 0.4783, 0.7812, 0.489, 0.7761, 0.4953, 0.7708, 0.4969, 0.7657, 0.4936, 0.7608, 0.4858, 0.7565, 0.4736, 0.7528, 0.4575, 0.7499, 0.4382, 0.7479, 0.4164, 0.7468, 0.3928, 0.7468, 0.3686, 0.7479, 0.3445, 0.7499, 0.3214, 0.7528, 0.3004, 0.7565, 0.2821, 0.7608, 0.2673, 0.7657, 0.2566, 0.4627, 0.3961, 0.4859, 0.4, 0.4852, 0.4105, 0.462, 0.4066, 0.462, 0.4066, 0.4852, 0.4105, 0.4847, 0.4228, 0.4615, 0.4189, 0.56, 0.5582, 0.56, 0.5824, 0.5476, 0.5844, 0.5476, 0.5488, 0.7167, 0.4879, 0.7087, 0.4942, 0.7087, 0.04334, 0.7167, 0.03702, 0.5892, 0.7022, 0.5944, 0.699, 0.598, 0.7555, 0.5905, 0.7602, 0.6122, 0.5498, 0.6102, 0.5268, 0.6212, 0.5027, 0.6242, 0.5365, 0.5697, 0.4774, 0.566, 0.4935, 0.5563, 0.4539, 0.5617, 0.4303, 0.5697, 0.6689, 0.574, 0.6837, 0.5681, 0.733, 0.5617, 0.7113, 0.6102, 0.6435, 0.6122, 0.6217, 0.6242, 0.6421, 0.6212, 0.6741, 0.5944, 0.462, 0.5892, 0.4557, 0.5905, 0.3984, 0.598, 0.4076, 0.56, 0.5824, 0.5611, 0.6066, 0.5491, 0.6198, 0.5476, 0.5844, 0.5944, 0.699, 0.5992, 0.6911, 0.6051, 0.744, 0.598, 0.7555, 0.6102, 0.5268, 0.6073, 0.5057, 0.6169, 0.4718, 0.6212, 0.5027, 0.566, 0.4935, 0.5631, 0.5128, 0.552, 0.4823, 0.5563, 0.4539, 0.574, 0.6837, 0.5789, 0.6944, 0.5752, 0.7487, 0.5681, 0.733, 0.6122, 0.6217, 0.6132, 0.5982, 0.6257, 0.6076, 0.6242, 0.6421, 0.584, 0.4542, 0.5789, 0.4574, 0.5752, 0.4009, 0.5828, 0.3962, 0.5892, 0.4557, 0.584, 0.4542, 0.5828, 0.3962, 0.5905, 0.3984, 0.5611, 0.6066, 0.5631, 0.6296, 0.552, 0.6536, 0.5491, 0.6198, 0.5992, 0.6911, 0.6036, 0.6789, 0.6115, 0.726, 0.6051, 0.744, 0.6073, 0.5057, 0.6036, 0.4875, 0.6115, 0.445, 0.6169, 0.4718, 0.5631, 0.5128, 0.5611, 0.5347, 0.5491, 0.5143, 0.552, 0.4823, 0.5789, 0.6944, 0.584, 0.7006, 0.5828, 0.7579, 0.5752, 0.7487, 0.6132, 0.5982, 0.6132, 0.5739, 0.6257, 0.5719, 0.6257, 0.6076, 0.5789, 0.4574, 0.574, 0.4652, 0.5681, 0.4124, 0.5752, 0.4009, 0.5631, 0.6296, 0.566, 0.6506, 0.5563, 0.6845, 0.552, 0.6536, 0.6036, 0.6789, 0.6073, 0.6629, 0.6169, 0.7025, 0.6115, 0.726, 0.6036, 0.4875, 0.5992, 0.4727, 0.6051, 0.4234, 0.6115, 0.445, 0.5611, 0.5347, 0.56, 0.5582, 0.5476, 0.5488, 0.5491, 0.5143, 0.584, 0.7006, 0.5892, 0.7022, 0.5905, 0.7602, 0.5828, 0.7579, 0.6132, 0.5739, 0.6122, 0.5498, 0.6242, 0.5365, 0.6257, 0.5719, 0.574, 0.4652, 0.5697, 0.4774, 0.5617, 0.4303, 0.5681, 0.4124, 0.566, 0.6506, 0.5697, 0.6689, 0.5617, 0.7113, 0.5563, 0.6845, 0.6073, 0.6629, 0.6102, 0.6435, 0.6212, 0.6741, 0.6169, 0.7025, 0.5992, 0.4727, 0.5944, 0.462, 0.598, 0.4076, 0.6051, 0.4234, 0.6325, 0.003097, 0.6382, 0.001299, 0.6382, 0.477, 0.6325, 0.4787, 0.5054, 0.4097, 0.5131, 0.4092, 0.5131, 0.8848, 0.5054, 0.8854, 0.7087, 0.4942, 0.7011, 0.4987, 0.7011, 0.04791, 0.7087, 0.04334, 0.6382, 0.001299, 0.6448, 0.000253, 0.6448, 0.476, 0.6382, 0.477, 0.5131, 0.4092, 0.5209, 0.4078, 0.5209, 0.8834, 0.5131, 0.8848, 0.7011, 0.4987, 0.6942, 0.5013, 0.6942, 0.05057, 0.7011, 0.04791, 0.6448, 0.000253, 0.6521, 0.0, 0.6521, 0.4758, 0.6448, 0.476, 0.5209, 0.4078, 0.5286, 0.4058, 0.5286, 0.8813, 0.5209, 0.8834, 0.4859, 0.4066, 0.4915, 0.4084, 0.4915, 0.8842, 0.4859, 0.8824, 0.6521, 0.0, 0.6598, 0.0005495, 0.6598, 0.4763, 0.6521, 0.4758, 0.5286, 0.4058, 0.5357, 0.4031, 0.5357, 0.8786, 0.5286, 0.8813, 0.4915, 0.4084, 0.4981, 0.4095, 0.4981, 0.8852, 0.4915, 0.8842, 0.6598, 0.0005495, 0.6676, 0.00188, 0.6676, 0.4777, 0.6598, 0.4763, 0.5357, 0.4031, 0.5422, 0.3998, 0.5422, 0.8753, 0.5357, 0.8786, 0.6676, 0.00188, 0.6752, 0.003941, 0.6752, 0.4798, 0.6676, 0.4777, 0.5422, 0.3998, 0.5476, 0.3961, 0.5476, 0.8716, 0.5422, 0.8753, 0.6752, 0.003941, 0.6824, 0.006654, 0.6824, 0.4825, 0.6752, 0.4798, 0.6325, 0.4895, 0.6392, 0.4999, 0.6392, 0.9503, 0.6325, 0.94, 0.6824, 0.006654, 0.6888, 0.009913, 0.6888, 0.4858, 0.6824, 0.4825, 0.6392, 0.4999, 0.6467, 0.5097, 0.6467, 0.9602, 0.6392, 0.9503, 0.6888, 0.009913, 0.6942, 0.01359, 0.6942, 0.4895, 0.6888, 0.4858, 0.6467, 0.5097, 0.6546, 0.5187, 0.6546, 0.9692, 0.6467, 0.9602, 0.7468, 0.4509, 0.7402, 0.4612, 0.7402, 0.01033, 0.7468, 0.0, 0.6546, 0.5187, 0.6627, 0.5265, 0.6627, 0.977, 0.6546, 0.9692, 0.7402, 0.4612, 0.7327, 0.4711, 0.7327, 0.0202, 0.7402, 0.01033, 0.6627, 0.5265, 0.6707, 0.5328, 0.6707, 0.9833, 0.6627, 0.977, 0.7327, 0.4711, 0.7248, 0.4801, 0.7248, 0.02921, 0.7327, 0.0202, 0.6707, 0.5328, 0.6783, 0.5373, 0.6783, 0.9879, 0.6707, 0.9833, 0.7248, 0.4801, 0.7167, 0.4879, 0.7167, 0.03702, 0.7248, 0.02921, 0.6783, 0.5373, 0.6851, 0.54, 0.6851, 0.9906, 0.6783, 0.9879, 0.4981, 0.4095, 0.5054, 0.4097, 0.5054, 0.8854, 0.4981, 0.8852])
me_cube.materials.append(mat_x)
me_cube.materials.append(mat_x_1)
me_cube.materials.append(mat_x_2)
me_cube.use_remesh_preserve_volume = False
me_cube.use_remesh_preserve_attributes = False
me_cube.use_mirror_vertex_groups = False
me_cube.update()
me_cube_001 = bpy.data.meshes.new('Cube.001')
me_cube_001.from_pydata([(0.0, 0.07465, 0.3926), (0.3315, 0.07465, 0.4927), (0.07754, 0.07465, 0.4014), (0.1357, 0.07465, 0.4102), (0.0, 0.2084, 0.3926), (0.3315, 0.2084, 0.4927), (0.07754, 0.2084, 0.4014), (0.1357, 0.2084, 0.4102), (0.0, 1.032, 0.3926), (0.3315, 1.032, 0.4927), (0.07754, 1.032, 0.4014), (0.1357, 1.032, 0.4102), (0.0, 0.0005798, 0.3926), (0.3315, 0.0005798, 0.4927), (0.07754, 0.0005798, 0.4014), (0.1357, 0.0005798, 0.4102), (0.0, 0.07465, 0.4025), (0.3276, 0.07465, 0.5019), (0.07623, 0.07465, 0.4113), (0.133, 0.07465, 0.4198), (0.0, 0.2084, 0.4025), (0.3276, 0.2084, 0.5019), (0.07623, 0.2084, 0.4113), (0.133, 0.2084, 0.4198), (0.0, 1.032, 0.4025), (0.3276, 1.032, 0.5019), (0.07623, 1.032, 0.4113), (0.133, 1.032, 0.4198), (0.0, 0.0005798, 0.4025), (0.3276, 0.0005798, 0.5019), (0.07623, 0.0005798, 0.4113), (0.133, 0.0005798, 0.4198)], [], [(3, 2, 6, 7), (1, 3, 7, 5), (2, 0, 4, 6), (7, 6, 10, 11), (5, 7, 11, 9), (6, 4, 8, 10), (2, 3, 15, 14), (3, 1, 13, 15), (0, 2, 14, 12), (19, 23, 22, 18), (17, 21, 23, 19), (18, 22, 20, 16), (23, 27, 26, 22), (21, 25, 27, 23), (22, 26, 24, 20), (18, 30, 31, 19), (19, 31, 29, 17), (16, 28, 30, 18), (1, 5, 21, 17), (4, 0, 16, 20), (10, 8, 24, 26), (9, 11, 27, 25), (11, 10, 26, 27), (5, 9, 25, 21), (8, 4, 20, 24), (12, 14, 30, 28), (15, 13, 29, 31), (14, 15, 31, 30), (13, 1, 17, 29), (0, 12, 28, 16)])
_uv = me_cube_001.uv_layers.new(name='UVMap')
_uv.uv.foreach_set('vector', [0.1599, -1.257, 0.2014, -1.257, 0.2014, -0.7248, 0.1599, -0.7248, 0.01183, -1.257, 0.1599, -1.257, 0.1599, -0.7248, 0.01183, -0.7248, 0.2014, -1.257, 0.2559, -1.257, 0.2559, -0.7248, 0.2014, -0.7248, 0.1599, -0.7248, 0.2014, -0.7248, 0.2014, 2.552, 0.1599, 2.552, 0.01183, -0.7248, 0.1599, -0.7248, 0.1599, 2.552, 0.01183, 2.552, 0.2014, -0.7248, 0.2559, -0.7248, 0.2559, 2.552, 0.2014, 2.552, 0.2014, -1.257, 0.1599, -1.257, 0.1599, -1.552, 0.2014, -1.552, 0.1599, -1.257, 0.01183, -1.257, 0.01183, -1.552, 0.1599, -1.552, 0.2559, -1.257, 0.2014, -1.257, 0.2014, -1.552, 0.2559, -1.552, 0.4031, 2.257, 0.4031, 1.725, 0.4436, 1.725, 0.4436, 2.257, 0.2559, 2.257, 0.2559, 1.725, 0.4031, 1.725, 0.4031, 2.257, 0.4436, 2.257, 0.4436, 1.725, 0.498, 1.725, 0.498, 2.257, 0.4031, 1.725, 0.4031, -1.552, 0.4436, -1.552, 0.4436, 1.725, 0.2559, 1.725, 0.2559, -1.552, 0.4031, -1.552, 0.4031, 1.725, 0.4436, 1.725, 0.4436, -1.552, 0.498, -1.552, 0.498, 1.725, 0.4436, 2.257, 0.4436, 2.552, 0.4031, 2.552, 0.4031, 2.257, 0.4031, 2.257, 0.4031, 2.552, 0.2559, 2.552, 0.2559, 2.257, 0.498, 2.257, 0.498, 2.552, 0.4436, 2.552, 0.4436, 2.257, 0.559, -1.257, 0.559, -0.7248, 0.552, -0.7248, 0.552, -1.257, 0.552, 1.725, 0.552, 2.257, 0.5449, 2.257, 0.5449, 1.725, 0.5042, -1.246, 0.5143, -1.551, 0.5215, -1.552, 0.5114, -1.247, 0.5142, -0.2156, 0.498, -1.014, 0.5053, -1.021, 0.5215, -0.2273, 0.498, -1.014, 0.5042, -1.246, 0.5114, -1.247, 0.5053, -1.021, 0.559, -0.7248, 0.559, 2.552, 0.552, 2.552, 0.552, -0.7248, 0.552, -1.552, 0.552, 1.725, 0.5449, 1.725, 0.5449, -1.552, 0.5377, -0.2163, 0.5276, -0.5213, 0.5348, -0.5199, 0.5449, -0.2156, 0.5215, -0.7528, 0.5376, -1.552, 0.5449, -1.54, 0.5287, -0.7458, 0.5276, -0.5213, 0.5215, -0.7528, 0.5287, -0.7458, 0.5348, -0.5199, 0.559, -1.552, 0.559, -1.257, 0.552, -1.257, 0.552, -1.552, 0.552, 2.257, 0.552, 2.552, 0.5449, 2.552, 0.5449, 2.257])
me_cube_001.materials.append(mat_x_2)
me_cube_001.use_remesh_preserve_volume = False
me_cube_001.use_remesh_preserve_attributes = False
me_cube_001.use_mirror_vertex_groups = False
me_cube_001.update()

# ---- objects
ob_cube = bpy.data.objects.new('Cube', me_cube)
ob_cube_001 = bpy.data.objects.new('Cube.001', me_cube_001)

# ---- transforms, parenting, visibility, modifiers, constraints
ob_cube.location = (0.0, 0.0, 0.0)
ob_cube.scale = (1.934, 1.934, 1.934)
ob_cube.lock_rotations_4d = False
ob_cube.empty_display_type = 'ARROWS'
ob_cube.lineart.crease_threshold = 0.0
_m = ob_cube.modifiers.new('Mirror', 'MIRROR')
_m.use_clip = True
_m = ob_cube.modifiers.new('Array', 'ARRAY')
_m.count = 14
_m.relative_offset_displace = (0.0, 1.0, 0.0)
ob_cube_001.location = (0.0, 0.0, 0.0)
ob_cube_001.scale = (1.934, 1.934, 1.934)
ob_cube_001.lock_rotations_4d = False
ob_cube_001.empty_display_type = 'ARROWS'
ob_cube_001.lineart.crease_threshold = 0.0
_m = ob_cube_001.modifiers.new('Mirror', 'MIRROR')
_m.use_clip = True
_m = ob_cube_001.modifiers.new('Array', 'ARRAY')
_m.count = 14
_m.relative_offset_displace = (0.0, 1.0, 0.0)

# ---- collection membership
col_collection.objects.link(ob_cube)
col_collection.objects.link(ob_cube_001)

# ---- scene / render settings (as saved in the file)
scene.frame_start = 1; scene.frame_end = 250; scene.frame_set(1)
scene.render.engine = 'BLENDER_EEVEE_NEXT'
scene.cycles.use_denoising = False
scene.cycles.samples = 128
scene.cycles.sampling_pattern = 'TABULATED_SOBOL'
scene.cycles.use_adaptive_sampling = False
scene.cycles.use_light_tree = False
scene.view_settings.view_transform = 'Filmic'
bpy.context.view_layer.update()

# ---- added for rendering (the .blend has no active camera and no usable light): camera, sun
cam_auto = bpy.data.cameras.new('AutoCamera')
cam_auto.lens = 50.0
cam_auto.sensor_width = 36.0
cam_auto.clip_end = 1000.0
ob_auto_camera = bpy.data.objects.new('AutoCamera', cam_auto)
scene.collection.objects.link(ob_auto_camera)
ob_auto_camera.location = (25.9118, -17.1355, 21.2216)
ob_auto_camera.rotation_euler = (1.09748, -7.21219e-08, 0.694738)
scene.camera = ob_auto_camera
light_auto_sun = bpy.data.lights.new('AutoSun', 'SUN')
light_auto_sun.energy = 3.0
light_auto_sun.angle = 0.0523599
ob_auto_sun = bpy.data.objects.new('AutoSun', light_auto_sun)
scene.collection.objects.link(ob_auto_sun)
ob_auto_sun.rotation_euler = (0.872665, 0.174533, 0.523599)
bpy.context.view_layer.update()
